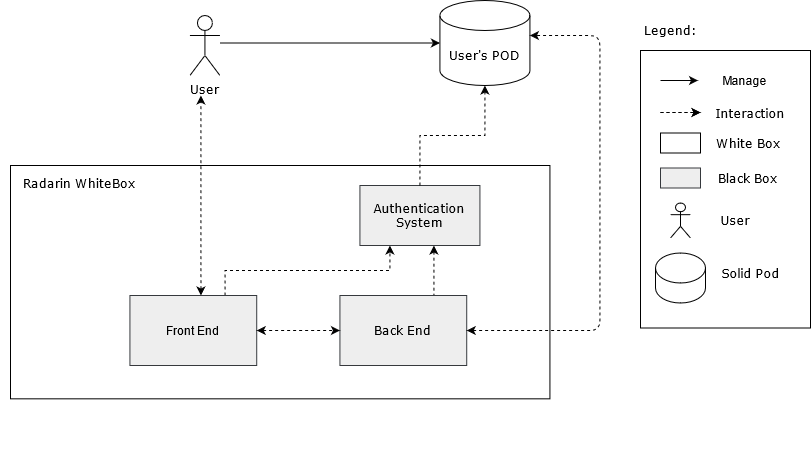

The diagram above was exported from draw.io. Its source (the exported page's mxGraphModel, read from the mxfile embedded in the PNG):
<mxGraphModel dx="868" dy="423" grid="1" gridSize="10" guides="1" tooltips="1" connect="1" arrows="1" fold="1" page="1" pageScale="1" pageWidth="583" pageHeight="827" math="0" shadow="0">
  <root>
    <mxCell id="0" />
    <mxCell id="1" parent="0" />
    <mxCell id="tcYmeNaAPlZP5EY99LGi-24" value="" style="group" parent="1" vertex="1" connectable="0">
      <mxGeometry x="30" y="210" width="560" height="280" as="geometry" />
    </mxCell>
    <mxCell id="tcYmeNaAPlZP5EY99LGi-1" value="" style="rounded=0;whiteSpace=wrap;html=1;fillColor=none;" parent="tcYmeNaAPlZP5EY99LGi-24" vertex="1">
      <mxGeometry x="-20" y="-15" width="539.43" height="233.33" as="geometry" />
    </mxCell>
    <mxCell id="tcYmeNaAPlZP5EY99LGi-23" value="&lt;div&gt;Radarin WhiteBox&lt;/div&gt;" style="text;html=1;strokeColor=none;fillColor=none;align=center;verticalAlign=middle;whiteSpace=wrap;rounded=0;fontFamily=Verdana;fontColor=#000000;" parent="tcYmeNaAPlZP5EY99LGi-24" vertex="1">
      <mxGeometry x="-30.003962264150942" y="-15" width="157.5" height="35" as="geometry" />
    </mxCell>
    <mxCell id="tcYmeNaAPlZP5EY99LGi-38" style="edgeStyle=orthogonalEdgeStyle;rounded=0;orthogonalLoop=1;jettySize=auto;html=1;exitX=0.75;exitY=0;exitDx=0;exitDy=0;entryX=0.25;entryY=1;entryDx=0;entryDy=0;dashed=1;fontFamily=Verdana;fontColor=#000000;" parent="tcYmeNaAPlZP5EY99LGi-24" source="tcYmeNaAPlZP5EY99LGi-22" target="tcYmeNaAPlZP5EY99LGi-37" edge="1">
      <mxGeometry relative="1" as="geometry" />
    </mxCell>
    <mxCell id="tcYmeNaAPlZP5EY99LGi-22" value="&lt;div&gt;Front End&lt;/div&gt;" style="rounded=0;whiteSpace=wrap;html=1;fillColor=#eeeeee;strokeColor=#36393d;" parent="tcYmeNaAPlZP5EY99LGi-24" vertex="1">
      <mxGeometry x="99.43245283018868" y="115.00333333333333" width="126.79245283018868" height="70" as="geometry" />
    </mxCell>
    <mxCell id="tcYmeNaAPlZP5EY99LGi-39" style="edgeStyle=orthogonalEdgeStyle;rounded=0;orthogonalLoop=1;jettySize=auto;html=1;exitX=0.75;exitY=0;exitDx=0;exitDy=0;dashed=1;fontFamily=Verdana;fontColor=#000000;" parent="tcYmeNaAPlZP5EY99LGi-24" source="tcYmeNaAPlZP5EY99LGi-30" edge="1">
      <mxGeometry relative="1" as="geometry">
        <mxPoint x="403.43" y="65" as="targetPoint" />
        <Array as="points">
          <mxPoint x="403.43" y="115" />
        </Array>
      </mxGeometry>
    </mxCell>
    <mxCell id="tcYmeNaAPlZP5EY99LGi-30" value="&lt;div&gt;Back End&lt;/div&gt;" style="rounded=0;whiteSpace=wrap;html=1;fillColor=#eeeeee;fontFamily=Verdana;strokeColor=#36393d;" parent="tcYmeNaAPlZP5EY99LGi-24" vertex="1">
      <mxGeometry x="309.431320754717" y="115.00333333333333" width="126.79245283018868" height="70" as="geometry" />
    </mxCell>
    <mxCell id="tcYmeNaAPlZP5EY99LGi-34" value="" style="endArrow=classic;startArrow=classic;html=1;fontFamily=Verdana;fontColor=#000000;entryX=0;entryY=0.5;entryDx=0;entryDy=0;exitX=1;exitY=0.5;exitDx=0;exitDy=0;dashed=1;" parent="tcYmeNaAPlZP5EY99LGi-24" source="tcYmeNaAPlZP5EY99LGi-22" target="tcYmeNaAPlZP5EY99LGi-30" edge="1">
      <mxGeometry width="50" height="50" relative="1" as="geometry">
        <mxPoint x="244.71301886792452" y="113.33333333333334" as="sourcePoint" />
        <mxPoint x="297.5432075471698" y="55" as="targetPoint" />
      </mxGeometry>
    </mxCell>
    <mxCell id="tcYmeNaAPlZP5EY99LGi-37" value="&lt;div&gt;Authentication System&lt;/div&gt;" style="rounded=0;whiteSpace=wrap;html=1;fillColor=#eeeeee;fontFamily=Verdana;strokeColor=#36393d;" parent="tcYmeNaAPlZP5EY99LGi-24" vertex="1">
      <mxGeometry x="329.43" y="5" width="120" height="60" as="geometry" />
    </mxCell>
    <mxCell id="tcYmeNaAPlZP5EY99LGi-41" value="" style="endArrow=classic;startArrow=classic;html=1;dashed=1;fontFamily=Verdana;fontColor=#000000;exitX=1;exitY=0.5;exitDx=0;exitDy=0;" parent="tcYmeNaAPlZP5EY99LGi-24" source="tcYmeNaAPlZP5EY99LGi-30" edge="1">
      <mxGeometry width="50" height="50" relative="1" as="geometry">
        <mxPoint x="459.43" y="150" as="sourcePoint" />
        <mxPoint x="499.43" y="-145" as="targetPoint" />
        <Array as="points">
          <mxPoint x="569.43" y="150" />
          <mxPoint x="569.43" y="-145" />
        </Array>
      </mxGeometry>
    </mxCell>
    <mxCell id="tcYmeNaAPlZP5EY99LGi-50" value="" style="endArrow=classic;startArrow=classic;html=1;dashed=1;fontFamily=Verdana;fontColor=#000000;exitX=0.56;exitY=0;exitDx=0;exitDy=0;exitPerimeter=0;" parent="tcYmeNaAPlZP5EY99LGi-24" source="tcYmeNaAPlZP5EY99LGi-22" edge="1">
      <mxGeometry width="50" height="50" relative="1" as="geometry">
        <mxPoint x="169.43" y="75" as="sourcePoint" />
        <mxPoint x="170.43" y="-85" as="targetPoint" />
      </mxGeometry>
    </mxCell>
    <mxCell id="tcYmeNaAPlZP5EY99LGi-25" value="User's POD" style="shape=cylinder3;whiteSpace=wrap;html=1;boundedLbl=1;backgroundOutline=1;size=15;fillColor=none;fontFamily=Verdana;fontColor=#000000;" parent="1" vertex="1">
      <mxGeometry x="439.43" y="30" width="90" height="85" as="geometry" />
    </mxCell>
    <mxCell id="tcYmeNaAPlZP5EY99LGi-35" style="edgeStyle=orthogonalEdgeStyle;rounded=0;orthogonalLoop=1;jettySize=auto;html=1;entryX=0;entryY=0.5;entryDx=0;entryDy=0;entryPerimeter=0;fontFamily=Verdana;fontColor=#000000;" parent="1" source="tcYmeNaAPlZP5EY99LGi-27" target="tcYmeNaAPlZP5EY99LGi-25" edge="1">
      <mxGeometry relative="1" as="geometry">
        <Array as="points">
          <mxPoint x="329.43" y="73" />
        </Array>
      </mxGeometry>
    </mxCell>
    <mxCell id="tcYmeNaAPlZP5EY99LGi-27" value="User" style="shape=umlActor;verticalLabelPosition=bottom;verticalAlign=top;html=1;outlineConnect=0;fillColor=none;fontFamily=Verdana;fontColor=#000000;" parent="1" vertex="1">
      <mxGeometry x="189.43" y="45" width="30" height="60" as="geometry" />
    </mxCell>
    <mxCell id="tcYmeNaAPlZP5EY99LGi-40" style="edgeStyle=orthogonalEdgeStyle;rounded=0;orthogonalLoop=1;jettySize=auto;html=1;exitX=0.5;exitY=0;exitDx=0;exitDy=0;dashed=1;fontFamily=Verdana;fontColor=#000000;" parent="1" source="tcYmeNaAPlZP5EY99LGi-37" target="tcYmeNaAPlZP5EY99LGi-25" edge="1">
      <mxGeometry relative="1" as="geometry" />
    </mxCell>
    <mxCell id="t3MRH-_HqbS6aSY97FRG-4" value="Legend:" style="text;html=1;strokeColor=none;fillColor=none;align=center;verticalAlign=middle;whiteSpace=wrap;rounded=0;fontFamily=Verdana;fontColor=#000000;" parent="1" vertex="1">
      <mxGeometry x="630" y="50" width="80" height="20" as="geometry" />
    </mxCell>
    <mxCell id="hxJ1PSaLV4XZvmsm-DuB-1" value="" style="group" vertex="1" connectable="0" parent="1">
      <mxGeometry x="640" y="80" width="170" height="277.5" as="geometry" />
    </mxCell>
    <mxCell id="hxJ1PSaLV4XZvmsm-DuB-2" value="" style="rounded=0;whiteSpace=wrap;html=1;fillColor=none;fontFamily=Verdana;fontColor=#000000;" vertex="1" parent="hxJ1PSaLV4XZvmsm-DuB-1">
      <mxGeometry width="170" height="277.5" as="geometry" />
    </mxCell>
    <mxCell id="hxJ1PSaLV4XZvmsm-DuB-3" value="" style="endArrow=classic;html=1;dashed=1;fontFamily=Verdana;fontColor=#000000;" edge="1" parent="hxJ1PSaLV4XZvmsm-DuB-1">
      <mxGeometry y="32.5" width="50" height="50" as="geometry">
        <mxPoint x="20" y="62" as="sourcePoint" />
        <mxPoint x="60" y="62" as="targetPoint" />
      </mxGeometry>
    </mxCell>
    <mxCell id="hxJ1PSaLV4XZvmsm-DuB-4" value="Interaction" style="text;html=1;strokeColor=none;fillColor=none;align=center;verticalAlign=middle;whiteSpace=wrap;rounded=0;fontFamily=Verdana;fontColor=#000000;" vertex="1" parent="hxJ1PSaLV4XZvmsm-DuB-1">
      <mxGeometry x="90" y="52.5" width="40" height="20" as="geometry" />
    </mxCell>
    <mxCell id="hxJ1PSaLV4XZvmsm-DuB-5" value="" style="rounded=0;whiteSpace=wrap;html=1;fillColor=none;fontFamily=Verdana;fontColor=#000000;" vertex="1" parent="hxJ1PSaLV4XZvmsm-DuB-1">
      <mxGeometry x="20" y="82.5" width="40" height="20" as="geometry" />
    </mxCell>
    <mxCell id="hxJ1PSaLV4XZvmsm-DuB-6" value="White Box" style="text;html=1;strokeColor=none;fillColor=none;align=center;verticalAlign=middle;whiteSpace=wrap;rounded=0;fontFamily=Verdana;fontColor=#000000;" vertex="1" parent="hxJ1PSaLV4XZvmsm-DuB-1">
      <mxGeometry x="72.5" y="82.5" width="70" height="20" as="geometry" />
    </mxCell>
    <mxCell id="hxJ1PSaLV4XZvmsm-DuB-7" value="Black Box" style="text;html=1;strokeColor=none;fillColor=none;align=center;verticalAlign=middle;whiteSpace=wrap;rounded=0;fontFamily=Verdana;fontColor=#000000;" vertex="1" parent="hxJ1PSaLV4XZvmsm-DuB-1">
      <mxGeometry x="75" y="117.5" width="65" height="20" as="geometry" />
    </mxCell>
    <mxCell id="hxJ1PSaLV4XZvmsm-DuB-8" value="" style="rounded=0;whiteSpace=wrap;html=1;fillColor=#eeeeee;fontFamily=Verdana;strokeColor=#36393d;" vertex="1" parent="hxJ1PSaLV4XZvmsm-DuB-1">
      <mxGeometry x="20" y="117.5" width="40" height="20" as="geometry" />
    </mxCell>
    <mxCell id="hxJ1PSaLV4XZvmsm-DuB-9" value="" style="shape=umlActor;verticalLabelPosition=bottom;verticalAlign=top;html=1;outlineConnect=0;fillColor=none;fontFamily=Verdana;fontColor=#000000;" vertex="1" parent="hxJ1PSaLV4XZvmsm-DuB-1">
      <mxGeometry x="30" y="152.5" width="20" height="35" as="geometry" />
    </mxCell>
    <mxCell id="hxJ1PSaLV4XZvmsm-DuB-10" value="User" style="text;html=1;strokeColor=none;fillColor=none;align=center;verticalAlign=middle;whiteSpace=wrap;rounded=0;fontFamily=Verdana;fontColor=#000000;" vertex="1" parent="hxJ1PSaLV4XZvmsm-DuB-1">
      <mxGeometry x="75" y="160" width="40" height="20" as="geometry" />
    </mxCell>
    <mxCell id="hxJ1PSaLV4XZvmsm-DuB-11" value="" style="shape=cylinder3;whiteSpace=wrap;html=1;boundedLbl=1;backgroundOutline=1;size=15;fillColor=none;fontFamily=Verdana;fontColor=#000000;" vertex="1" parent="hxJ1PSaLV4XZvmsm-DuB-1">
      <mxGeometry x="15" y="202.5" width="50" height="50" as="geometry" />
    </mxCell>
    <mxCell id="hxJ1PSaLV4XZvmsm-DuB-12" value="Solid Pod" style="text;html=1;strokeColor=none;fillColor=none;align=center;verticalAlign=middle;whiteSpace=wrap;rounded=0;fontFamily=Verdana;fontColor=#000000;" vertex="1" parent="hxJ1PSaLV4XZvmsm-DuB-1">
      <mxGeometry x="67.5" y="212.5" width="85" height="20" as="geometry" />
    </mxCell>
    <mxCell id="hxJ1PSaLV4XZvmsm-DuB-13" value="" style="endArrow=classic;html=1;dashed=1;fontFamily=Verdana;fontColor=#000000;" edge="1" parent="hxJ1PSaLV4XZvmsm-DuB-1">
      <mxGeometry y="32.5" width="50" height="50" as="geometry">
        <mxPoint x="20" y="62" as="sourcePoint" />
        <mxPoint x="60" y="62" as="targetPoint" />
      </mxGeometry>
    </mxCell>
    <mxCell id="hxJ1PSaLV4XZvmsm-DuB-14" value="" style="endArrow=classic;html=1;" edge="1" parent="hxJ1PSaLV4XZvmsm-DuB-1">
      <mxGeometry width="50" height="50" relative="1" as="geometry">
        <mxPoint x="20" y="30" as="sourcePoint" />
        <mxPoint x="57.5" y="30" as="targetPoint" />
        <Array as="points">
          <mxPoint x="30" y="30" />
        </Array>
      </mxGeometry>
    </mxCell>
    <mxCell id="hxJ1PSaLV4XZvmsm-DuB-15" value="Manage" style="text;html=1;strokeColor=none;fillColor=none;align=center;verticalAlign=middle;whiteSpace=wrap;rounded=0;" vertex="1" parent="hxJ1PSaLV4XZvmsm-DuB-1">
      <mxGeometry x="67.5" y="20" width="72.5" height="20" as="geometry" />
    </mxCell>
  </root>
</mxGraphModel>